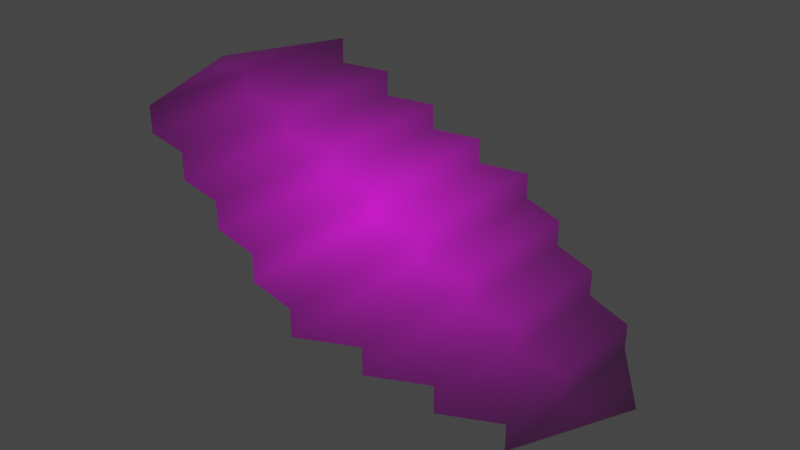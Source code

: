 # Source: Blood_Pool.blend  (saved by Blender 5.1.30; exported with 4.5.12 LTS)
import bpy
from mathutils import Matrix  # noqa: F401  (used for matrix-valued properties, if any)

bpy.ops.wm.read_factory_settings(use_empty=True)
scene = bpy.context.scene
scene.name = 'Scene'

# ---- collections
col_collection = bpy.data.collections.new('Collection'); scene.collection.children.link(col_collection)

# ---- images (referenced by path relative to the original .blend; pixels are not part of the script)
import os
ASSET_DIR = os.environ.get("B2B_ASSET_DIR", "")  # directory of the original .blend (textures are referenced by path, not embedded)
HERE = os.path.dirname(os.path.abspath(__file__))  # packed textures are extracted next to this script under _unpacked/

def load_image(name, relpath, width, height, colorspace="sRGB"):
    """Load a texture the original file referenced (path relative to the .blend, or extracted next to this script)."""
    p = next((c for c in (os.path.join(HERE, relpath), os.path.join(ASSET_DIR, relpath)) if relpath and os.path.exists(c)), "")
    if p:
        img = bpy.data.images.load(p, check_existing=True)
        img.name = name
    else:  # same state as the original file: an image datablock whose file is absent (Cycles renders it pink)
        img = bpy.data.images.new(name, width, height)
        img.source = "FILE"
        img.filepath = "//" + (relpath or name)
    img.colorspace_settings.name = colorspace
    return img
img_blood_pool_png = load_image('Blood Pool.png', 'Blood Pool.png', 1024, 1024, 'sRGB')

# ---- materials (node trees are filled in below, after node groups)
mat_material = bpy.data.materials.new('Material')

# ---- material node trees
mat_material.use_nodes = True; mat_material.node_tree.nodes.clear()
_N = mat_material.node_tree.nodes; _L = mat_material.node_tree.links
n0 = _N.new('ShaderNodeBsdfPrincipled'); n0.name = 'Principled BSDF'; n0.location = (-200, 100)
n0.inputs[2].default_value = 1.0
n1 = _N.new('ShaderNodeOutputMaterial'); n1.name = 'Material Output'; n1.location = (200, 100)
n2 = _N.new('ShaderNodeTexImage'); n2.name = 'Image Texture'; n2.location = (-490, 80)
n2.image = img_blood_pool_png
n2.extension = 'CLIP'
_L.new(n0.outputs[0], n1.inputs[0])
_L.new(n2.outputs[0], n0.inputs[0])
n1.is_active_output = True

# ---- world
world_world = bpy.data.worlds.new('World'); scene.world = world_world
world_world.use_nodes = True; world_world.node_tree.nodes.clear()
_N = world_world.node_tree.nodes; _L = world_world.node_tree.links
n0 = _N.new('ShaderNodeOutputWorld'); n0.name = 'World Output'; n0.location = (300, 300)
n1 = _N.new('ShaderNodeBackground'); n1.name = 'Background'; n1.location = (10, 300)
n1.inputs[0].default_value = (0.05088, 0.05088, 0.05088, 1.0)
_L.new(n1.outputs[0], n0.inputs[0])
n0.is_active_output = True
world_world.color = (0.05088, 0.05088, 0.05088)
world_world.use_sun_shadow = False
world_world.sun_shadow_jitter_overblur = 0.0

# ---- meshes
me_plane = bpy.data.meshes.new('Plane')
me_plane.from_pydata([(-1.0, 1.028, 0.4), (-1.0, -1.033, 0.4), (1.8, 0.1647, -0.8), (-1.0, 1.028, 0.6), (-1.0, -1.033, 0.6), (1.4, 0.7256, -0.8), (1.4, -0.7167, -0.8), (-1.4, 0.9571, 0.6), (-1.4, -0.9482, 0.6), (1.4, 0.7256, -0.6), (1.4, -0.7167, -0.6), (-1.4, 0.9571, 0.8), (-1.4, -0.9482, 0.8), (1.0, 0.8977, -0.6), (1.0, -0.9066, -0.6), (-1.8, 0.06677, 0.8), (1.0, 0.8977, -0.4), (1.0, -0.9066, -0.4), (0.6, 1.07, -0.4), (0.6, -1.097, -0.4), (0.6, 1.07, -0.2), (0.6, -1.097, -0.2), (0.2, 1.242, -2.384e-07), (0.2, -1.286, -2.384e-07), (-0.2, 1.171, 0.0), (-0.2, -1.202, 0.0), (-0.2, 1.171, 0.2), (-0.2, -1.202, 0.2), (0.2, 1.242, -0.2), (0.2, -1.286, -0.2), (-0.6, 1.099, 0.2), (-0.6, -1.117, 0.2), (-0.6, 1.099, 0.4), (-0.6, -1.117, 0.4)], [], [(33, 31, 30, 32), (1, 33, 32, 0), (4, 1, 0, 3), (8, 4, 3, 7), (12, 8, 7, 11), (15, 12, 11), (6, 2, 5), (10, 6, 5, 9), (14, 10, 9, 13), (17, 14, 13, 16), (19, 17, 16, 18), (29, 21, 20, 28), (21, 19, 18, 20), (23, 29, 28, 22), (25, 23, 22, 24), (27, 25, 24, 26), (31, 27, 26, 30)])
me_plane.polygons.foreach_set('use_smooth', [True] * 17)
_uv = me_plane.uv_layers.new(name='UVMap')
_uv.uv.foreach_set('vector', [0.03311, 0.7219, 0.03311, 0.6503, 1.004, 0.6503, 1.004, 0.7219, 0.07017, 0.8229, 0.03311, 0.7219, 1.004, 0.7219, 0.9732, 0.8229, 0.07017, 0.8945, 0.07017, 0.8229, 0.9732, 0.8229, 0.9732, 0.8945, 0.1072, 0.9955, 0.07017, 0.8945, 0.9732, 0.8945, 0.942, 0.9955, 0.1072, 1.067, 0.1072, 0.9955, 0.942, 0.9955, 0.942, 1.067, 0.5519, 1.168, 0.1072, 1.067, 0.942, 1.067, 0.2086, -0.2129, 0.5948, -0.3139, 0.8406, -0.2129, 0.2086, -0.1413, 0.2086, -0.2129, 0.8406, -0.2129, 0.8406, -0.1413, 0.1254, -0.04023, 0.2086, -0.1413, 0.8406, -0.1413, 0.916, -0.04023, 0.1254, 0.03137, 0.1254, -0.04023, 0.916, -0.04023, 0.916, 0.03137, 0.04221, 0.1324, 0.1254, 0.03137, 0.916, 0.03137, 0.9914, 0.1324, -0.041, 0.305, 0.04221, 0.204, 0.9914, 0.204, 1.067, 0.305, 0.04221, 0.204, 0.04221, 0.1324, 0.9914, 0.1324, 0.9914, 0.204, -0.041, 0.3766, -0.041, 0.305, 1.067, 0.305, 1.067, 0.3766, -0.003944, 0.4777, -0.041, 0.3766, 1.067, 0.3766, 1.036, 0.4777, -0.003944, 0.5493, -0.003944, 0.4777, 1.036, 0.4777, 1.036, 0.5493, 0.03311, 0.6503, -0.003944, 0.5493, 1.036, 0.5493, 1.004, 0.6503])
me_plane.materials.append(mat_material)
me_plane.update()

# ---- objects
ob_plane = bpy.data.objects.new('Plane', me_plane)

# ---- transforms, parenting, visibility, modifiers, constraints
ob_plane.location = (0.0, 0.0, 0.8013)

# ---- collection membership
col_collection.objects.link(ob_plane)

# ---- scene / render settings (as saved in the file)
scene.frame_start = 1; scene.frame_end = 250; scene.frame_set(1)
scene.render.engine = 'BLENDER_EEVEE_NEXT'
scene.render.bake_bias = 0.0
scene.render.bake_samples = 0
scene.cycles.sampling_pattern = 'TABULATED_SOBOL'
scene.view_settings.view_transform = 'Filmic'
bpy.context.view_layer.update()

# ---- added for rendering (the .blend has no active camera and no usable light): camera, sun
cam_auto = bpy.data.cameras.new('AutoCamera')
cam_auto.lens = 50.0
cam_auto.sensor_width = 36.0
cam_auto.clip_end = 1000.0
ob_auto_camera = bpy.data.objects.new('AutoCamera', cam_auto)
scene.collection.objects.link(ob_auto_camera)
ob_auto_camera.location = (4.33108, -5.21955, 4.26612)
ob_auto_camera.rotation_euler = (1.09748, -7.21219e-08, 0.694738)
scene.camera = ob_auto_camera
light_auto_sun = bpy.data.lights.new('AutoSun', 'SUN')
light_auto_sun.energy = 3.0
light_auto_sun.angle = 0.0523599
ob_auto_sun = bpy.data.objects.new('AutoSun', light_auto_sun)
scene.collection.objects.link(ob_auto_sun)
ob_auto_sun.rotation_euler = (0.872665, 0.174533, 0.523599)
bpy.context.view_layer.update()

